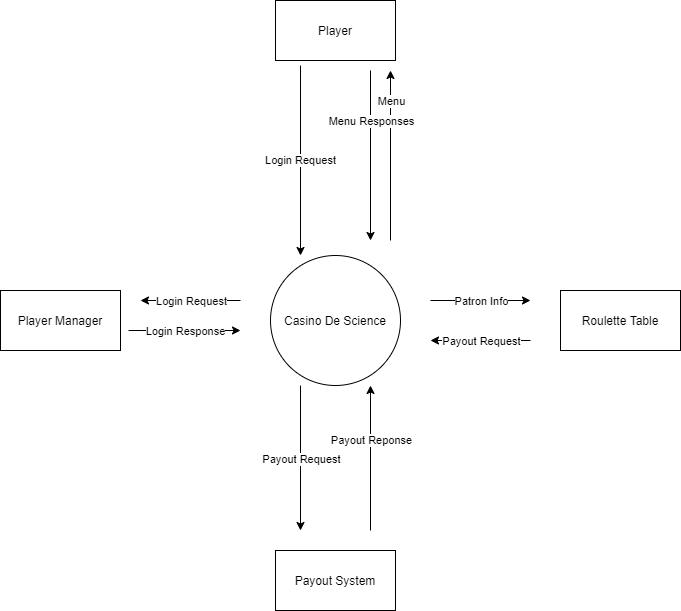

The diagram above was exported from draw.io. Its source (the exported page's mxGraphModel, read from the mxfile embedded in the PNG):
<mxGraphModel dx="1422" dy="794" grid="1" gridSize="10" guides="1" tooltips="1" connect="1" arrows="1" fold="1" page="1" pageScale="1" pageWidth="850" pageHeight="1100" math="0" shadow="0">
  <root>
    <mxCell id="0" />
    <mxCell id="1" parent="0" />
    <mxCell id="_2suIHG6kCgY1t3LCWXW-1" value="Casino De Science" style="ellipse;whiteSpace=wrap;html=1;aspect=fixed;noLabel=0;" parent="1" vertex="1">
      <mxGeometry x="340" y="395" width="130" height="130" as="geometry" />
    </mxCell>
    <mxCell id="_2suIHG6kCgY1t3LCWXW-2" value="Player Manager" style="rounded=0;whiteSpace=wrap;html=1;" parent="1" vertex="1">
      <mxGeometry x="70" y="430" width="120" height="60" as="geometry" />
    </mxCell>
    <mxCell id="_2suIHG6kCgY1t3LCWXW-3" value="Player" style="rounded=0;whiteSpace=wrap;html=1;" parent="1" vertex="1">
      <mxGeometry x="345" y="140" width="120" height="60" as="geometry" />
    </mxCell>
    <mxCell id="_2suIHG6kCgY1t3LCWXW-4" value="Payout System" style="rounded=0;whiteSpace=wrap;html=1;" parent="1" vertex="1">
      <mxGeometry x="345" y="690" width="120" height="60" as="geometry" />
    </mxCell>
    <mxCell id="_2suIHG6kCgY1t3LCWXW-6" value="Roulette Table" style="rounded=0;whiteSpace=wrap;html=1;" parent="1" vertex="1">
      <mxGeometry x="630" y="430" width="120" height="60" as="geometry" />
    </mxCell>
    <mxCell id="dHolYI0tvYTvnLZGhQBw-5" value="" style="endArrow=classic;html=1;rounded=0;edgeStyle=orthogonalEdgeStyle;" parent="1" edge="1">
      <mxGeometry relative="1" as="geometry">
        <mxPoint x="310" y="440" as="sourcePoint" />
        <mxPoint x="210" y="440" as="targetPoint" />
      </mxGeometry>
    </mxCell>
    <mxCell id="dHolYI0tvYTvnLZGhQBw-6" value="Login Request" style="edgeLabel;resizable=0;html=1;align=center;verticalAlign=middle;" parent="dHolYI0tvYTvnLZGhQBw-5" connectable="0" vertex="1">
      <mxGeometry relative="1" as="geometry" />
    </mxCell>
    <mxCell id="dHolYI0tvYTvnLZGhQBw-8" value="" style="endArrow=classic;html=1;rounded=0;edgeStyle=orthogonalEdgeStyle;" parent="1" edge="1">
      <mxGeometry relative="1" as="geometry">
        <mxPoint x="198" y="470" as="sourcePoint" />
        <mxPoint x="310" y="470" as="targetPoint" />
      </mxGeometry>
    </mxCell>
    <mxCell id="dHolYI0tvYTvnLZGhQBw-9" value="Login Response" style="edgeLabel;resizable=0;html=1;align=center;verticalAlign=middle;" parent="dHolYI0tvYTvnLZGhQBw-8" connectable="0" vertex="1">
      <mxGeometry relative="1" as="geometry" />
    </mxCell>
    <mxCell id="dHolYI0tvYTvnLZGhQBw-10" value="" style="endArrow=classic;html=1;rounded=0;edgeStyle=orthogonalEdgeStyle;" parent="1" edge="1">
      <mxGeometry relative="1" as="geometry">
        <mxPoint x="600" y="480" as="sourcePoint" />
        <mxPoint x="500" y="480" as="targetPoint" />
      </mxGeometry>
    </mxCell>
    <mxCell id="dHolYI0tvYTvnLZGhQBw-11" value="Payout Request" style="edgeLabel;resizable=0;html=1;align=center;verticalAlign=middle;" parent="dHolYI0tvYTvnLZGhQBw-10" connectable="0" vertex="1">
      <mxGeometry relative="1" as="geometry" />
    </mxCell>
    <mxCell id="dHolYI0tvYTvnLZGhQBw-12" value="" style="endArrow=classic;html=1;rounded=0;edgeStyle=orthogonalEdgeStyle;" parent="1" edge="1">
      <mxGeometry relative="1" as="geometry">
        <mxPoint x="440" y="670" as="sourcePoint" />
        <mxPoint x="440" y="525" as="targetPoint" />
      </mxGeometry>
    </mxCell>
    <mxCell id="dHolYI0tvYTvnLZGhQBw-13" value="Payout Reponse" style="edgeLabel;resizable=0;html=1;align=center;verticalAlign=middle;" parent="dHolYI0tvYTvnLZGhQBw-12" connectable="0" vertex="1">
      <mxGeometry relative="1" as="geometry">
        <mxPoint y="-18" as="offset" />
      </mxGeometry>
    </mxCell>
    <mxCell id="dHolYI0tvYTvnLZGhQBw-14" value="" style="endArrow=classic;html=1;rounded=0;edgeStyle=orthogonalEdgeStyle;" parent="1" edge="1">
      <mxGeometry relative="1" as="geometry">
        <mxPoint x="500" y="440" as="sourcePoint" />
        <mxPoint x="600" y="440" as="targetPoint" />
      </mxGeometry>
    </mxCell>
    <mxCell id="dHolYI0tvYTvnLZGhQBw-15" value="Patron Info" style="edgeLabel;resizable=0;html=1;align=center;verticalAlign=middle;" parent="dHolYI0tvYTvnLZGhQBw-14" connectable="0" vertex="1">
      <mxGeometry relative="1" as="geometry" />
    </mxCell>
    <mxCell id="dHolYI0tvYTvnLZGhQBw-17" value="" style="endArrow=classic;html=1;rounded=0;edgeStyle=orthogonalEdgeStyle;" parent="1" edge="1">
      <mxGeometry relative="1" as="geometry">
        <mxPoint x="460" y="380" as="sourcePoint" />
        <mxPoint x="460" y="210" as="targetPoint" />
      </mxGeometry>
    </mxCell>
    <mxCell id="dHolYI0tvYTvnLZGhQBw-18" value="Menu" style="edgeLabel;resizable=0;html=1;align=center;verticalAlign=middle;" parent="dHolYI0tvYTvnLZGhQBw-17" connectable="0" vertex="1">
      <mxGeometry relative="1" as="geometry">
        <mxPoint y="-55" as="offset" />
      </mxGeometry>
    </mxCell>
    <mxCell id="dHolYI0tvYTvnLZGhQBw-2" value="Login Request" style="endArrow=classic;html=1;rounded=0;edgeStyle=orthogonalEdgeStyle;" parent="1" edge="1">
      <mxGeometry relative="1" as="geometry">
        <mxPoint x="370" y="205" as="sourcePoint" />
        <mxPoint x="370" y="395" as="targetPoint" />
      </mxGeometry>
    </mxCell>
    <mxCell id="dHolYI0tvYTvnLZGhQBw-19" value="" style="endArrow=classic;html=1;rounded=0;edgeStyle=orthogonalEdgeStyle;" parent="1" edge="1">
      <mxGeometry relative="1" as="geometry">
        <mxPoint x="370" y="525" as="sourcePoint" />
        <mxPoint x="370" y="670" as="targetPoint" />
      </mxGeometry>
    </mxCell>
    <mxCell id="dHolYI0tvYTvnLZGhQBw-20" value="Payout Request" style="edgeLabel;resizable=0;html=1;align=center;verticalAlign=middle;" parent="dHolYI0tvYTvnLZGhQBw-19" connectable="0" vertex="1">
      <mxGeometry relative="1" as="geometry" />
    </mxCell>
    <mxCell id="dHolYI0tvYTvnLZGhQBw-21" value="" style="endArrow=classic;html=1;rounded=0;edgeStyle=orthogonalEdgeStyle;" parent="1" edge="1">
      <mxGeometry relative="1" as="geometry">
        <mxPoint x="440" y="210" as="sourcePoint" />
        <mxPoint x="440" y="380" as="targetPoint" />
      </mxGeometry>
    </mxCell>
    <mxCell id="dHolYI0tvYTvnLZGhQBw-22" value="Menu Responses" style="edgeLabel;resizable=0;html=1;align=center;verticalAlign=middle;" parent="dHolYI0tvYTvnLZGhQBw-21" connectable="0" vertex="1">
      <mxGeometry relative="1" as="geometry">
        <mxPoint y="-35" as="offset" />
      </mxGeometry>
    </mxCell>
  </root>
</mxGraphModel>